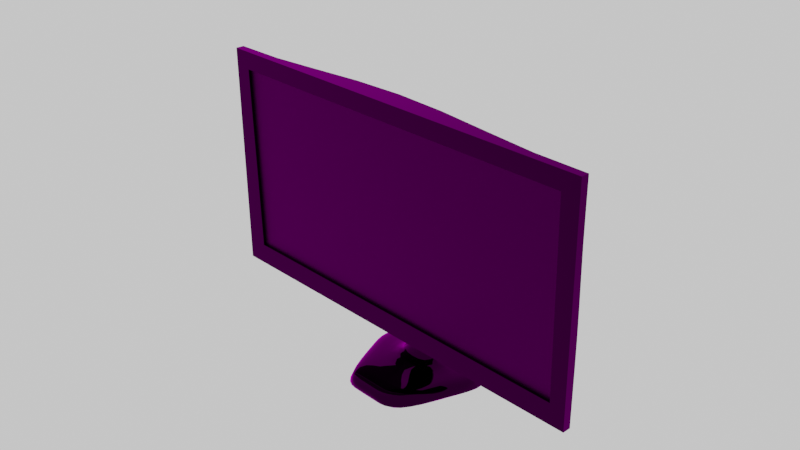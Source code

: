 # Source: moniter.blend  (saved by Blender 3.4.6; exported with 4.5.12 LTS)
import bpy
from mathutils import Matrix  # noqa: F401  (used for matrix-valued properties, if any)

bpy.ops.wm.read_factory_settings(use_empty=True)
scene = bpy.context.scene
scene.name = 'Scene'

# ---- collections
col_collection = bpy.data.collections.new('Collection'); scene.collection.children.link(col_collection)

# ---- images (referenced by path relative to the original .blend; pixels are not part of the script)
import os
ASSET_DIR = os.environ.get("B2B_ASSET_DIR", "")  # directory of the original .blend (textures are referenced by path, not embedded)
HERE = os.path.dirname(os.path.abspath(__file__))  # packed textures are extracted next to this script under _unpacked/

def load_image(name, relpath, width, height, colorspace="sRGB"):
    """Load a texture the original file referenced (path relative to the .blend, or extracted next to this script)."""
    p = next((c for c in (os.path.join(HERE, relpath), os.path.join(ASSET_DIR, relpath)) if relpath and os.path.exists(c)), "")
    if p:
        img = bpy.data.images.load(p, check_existing=True)
        img.name = name
    else:  # same state as the original file: an image datablock whose file is absent (Cycles renders it pink)
        img = bpy.data.images.new(name, width, height)
        img.source = "FILE"
        img.filepath = "//" + (relpath or name)
    img.colorspace_settings.name = colorspace
    return img
img_interior_exr = load_image('interior.exr', 'interior.exr', 1024, 1024, 'Linear Rec.709')

# ---- materials (node trees are filled in below, after node groups)
mat_moniter_base = bpy.data.materials.new('Moniter_base')
mat_moniter_base.use_transparent_shadow = False
mat_screen = bpy.data.materials.new('Screen')
mat_screen.use_transparent_shadow = False

# ---- node groups
ng_auto_smooth = bpy.data.node_groups.new('Auto Smooth', 'GeometryNodeTree')
_s = ng_auto_smooth.interface.new_socket(name='Geometry', in_out='OUTPUT', socket_type='NodeSocketGeometry')
_s = ng_auto_smooth.interface.new_socket(name='Geometry', in_out='INPUT', socket_type='NodeSocketGeometry')
_s = ng_auto_smooth.interface.new_socket(name='Angle', in_out='INPUT', socket_type='NodeSocketFloat')
_s.subtype = 'ANGLE'
_s.min_value = 0.0
_s.max_value = 3.142
ng_auto_smooth.is_modifier = True
_N = ng_auto_smooth.nodes; _L = ng_auto_smooth.links
n0 = _N.new('NodeGroupOutput'); n0.name = 'Group Output'; n0.location = (480, -100)
n1 = _N.new('NodeGroupInput'); n1.name = 'Group Input'; n1.location = (-420, -300)
n2 = _N.new('NodeGroupInput'); n2.name = 'Group Input.001'; n2.location = (-60, -100)
n3 = _N.new('GeometryNodeSetShadeSmooth'); n3.name = 'Set Shade Smooth'; n3.location = (120, -100)
n3.domain = 'EDGE'
n4 = _N.new('GeometryNodeSetShadeSmooth'); n4.name = 'Set Shade Smooth.001'; n4.location = (300, -100)
n5 = _N.new('GeometryNodeInputMeshEdgeAngle'); n5.name = 'Edge Angle'; n5.location = (-420, -220)
n6 = _N.new('GeometryNodeInputEdgeSmooth'); n6.name = 'Is Edge Smooth'; n6.location = (-60, -160)
n7 = _N.new('GeometryNodeInputShadeSmooth'); n7.name = 'Is Face Smooth'; n7.location = (-240, -340)
n8 = _N.new('FunctionNodeBooleanMath'); n8.name = 'Boolean Math'; n8.location = (-60, -220)
n9 = _N.new('FunctionNodeCompare'); n9.name = 'Compare'; n9.location = (-240, -180)
n9.operation = 'LESS_EQUAL'
_L.new(n5.outputs[0], n9.inputs[0])
_L.new(n4.outputs[0], n0.inputs[0])
_L.new(n1.outputs[1], n9.inputs[1])
_L.new(n9.outputs[0], n8.inputs[0])
_L.new(n7.outputs[0], n8.inputs[1])
_L.new(n2.outputs[0], n3.inputs[0])
_L.new(n6.outputs[0], n3.inputs[1])
_L.new(n3.outputs[0], n4.inputs[0])
_L.new(n8.outputs[0], n3.inputs[2])
n0.is_active_output = True

# ---- material node trees
mat_moniter_base.use_nodes = True; mat_moniter_base.node_tree.nodes.clear()
_N = mat_moniter_base.node_tree.nodes; _L = mat_moniter_base.node_tree.links
n0 = _N.new('ShaderNodeBsdfPrincipled'); n0.name = 'Principled BSDF'; n0.location = (10, 300)
n0.distribution = 'GGX'
n0.subsurface_method = 'RANDOM_WALK_SKIN'
n0.inputs[0].default_value = (0.0, 0.0, 0.0, 1.0)
n0.inputs[1].default_value = 0.4724
n0.inputs[2].default_value = 0.0
n0.inputs[3].default_value = 1.45
n0.inputs[12].default_value = 0.9352
n0.inputs[27].default_value = (0.0, 0.0, 0.0, 1.0)
n0.inputs[28].default_value = 1.0
n1 = _N.new('ShaderNodeOutputMaterial'); n1.name = 'Material Output'; n1.location = (300, 300)
_L.new(n0.outputs[0], n1.inputs[0])
n1.is_active_output = True
mat_screen.use_nodes = True; mat_screen.node_tree.nodes.clear()
_N = mat_screen.node_tree.nodes; _L = mat_screen.node_tree.links
n0 = _N.new('ShaderNodeBsdfPrincipled'); n0.name = 'Principled BSDF'; n0.location = (10, 300)
n0.distribution = 'GGX'
n0.subsurface_method = 'RANDOM_WALK_SKIN'
n0.inputs[0].default_value = (0.0, 0.0, 0.0, 1.0)
n0.inputs[3].default_value = 1.45
n0.inputs[27].default_value = (0.0, 0.0, 0.0, 1.0)
n0.inputs[28].default_value = 1.0
n1 = _N.new('ShaderNodeOutputMaterial'); n1.name = 'Material Output'; n1.location = (300, 300)
_L.new(n0.outputs[0], n1.inputs[0])
n1.is_active_output = True

# ---- world
world_world = bpy.data.worlds.new('World'); scene.world = world_world
world_world.use_nodes = True; world_world.node_tree.nodes.clear()
_N = world_world.node_tree.nodes; _L = world_world.node_tree.links
n0 = _N.new('ShaderNodeOutputWorld'); n0.name = 'World Output'; n0.location = (450, 300)
n1 = _N.new('ShaderNodeTexEnvironment'); n1.name = 'Environment Texture'; n1.location = (-287, 335)
n1.image = img_interior_exr
n2 = _N.new('ShaderNodeBackground'); n2.name = 'Background'; n2.location = (10, 300)
n3 = _N.new('ShaderNodeMixShader'); n3.name = 'Mix Shader'; n3.location = (230, 307)
n4 = _N.new('ShaderNodeBackground'); n4.name = 'Background.001'; n4.location = (13, 142)
n5 = _N.new('ShaderNodeLightPath'); n5.name = 'Light Path'; n5.location = (15, 672)
_L.new(n3.outputs[0], n0.inputs[0])
_L.new(n1.outputs[0], n2.inputs[0])
_L.new(n2.outputs[0], n3.inputs[1])
_L.new(n4.outputs[0], n3.inputs[2])
_L.new(n5.outputs[0], n3.inputs[0])
n0.is_active_output = True
world_world.color = (0.05088, 0.05088, 0.05088)
world_world.use_sun_shadow = False
world_world.sun_shadow_jitter_overblur = 0.0

# ---- cameras
cam_camera = bpy.data.cameras.new('Camera')
cam_camera.clip_end = 100.0
cam_camera.ortho_scale = 7.314

# ---- meshes
me_001 = bpy.data.meshes.new('큐브.001')
me_001.from_pydata([(-2.188, -0.1265, -1.081), (-0.4493, 0.09455, -0.2656), (-2.174, -0.1994, 1.095), (-2.381, -0.06662, -1.287), (-2.374, -0.106, 1.295), (2.16, -0.1265, -1.081), (2.174, -0.1994, 1.095), (0.4493, 0.09455, -0.2656), (2.366, -0.06662, -1.287), (2.374, -0.106, 1.295), (-2.381, -0.1617, -1.288), (-2.374, -0.2, 1.295), (2.374, -0.2, 1.295), (2.366, -0.1617, -1.288), (-2.188, -0.09211, -1.081), (-2.174, -0.1656, 1.095), (2.174, -0.1656, 1.095), (2.159, -0.09211, -1.081), (-2.379, -0.07916, 0.004892), (-0.02514, 0.02211, 1.319), (2.369, -0.07916, 0.004892), (-0.09291, 0.3612, 0.08887), (-2.381, -0.06662, -0.6401), (-1.253, 0.2294, -1.231), (1.176, -0.0501, 1.305), (2.366, -0.06662, -0.6401), (-2.374, -0.1021, 0.648), (1.12, 0.2294, -1.231), (-1.198, -0.0501, 1.305), (2.373, -0.1021, 0.648), (1.13, 0.1831, 0.05482), (-1.244, 0.1831, 0.05482), (-0.06054, 0.1993, 0.7052), (-1.221, 0.07001, 0.6805), (-1.253, 0.2294, -0.5836), (1.12, 0.2294, -0.5836), (1.152, 0.07001, 0.6805), (-2.381, -0.06662, -0.9637), (-1.814, 0.06362, -1.263), (1.779, -0.09755, 1.296), (2.366, -0.06662, -0.9637), (-2.376, -0.09132, 0.3263), (0.4984, 0.3716, -1.204), (-0.6143, 0.0009137, 1.315), (2.371, -0.09132, 0.3263), (1.753, 0.034, 0.02632), (-0.6761, 0.3101, 0.0791), (-0.07807, 0.287, 0.3983), (-2.381, -0.07, -0.3171), (-0.6884, 0.3716, -1.204), (0.5725, 0.0009137, 1.315), (2.367, -0.07, -0.3171), (-2.374, -0.106, 0.971), (1.747, 0.06362, -1.263), (-1.782, -0.09755, 1.296), (2.374, -0.106, 0.971), (0.5107, 0.3101, 0.0791), (-1.808, 0.034, 0.02632), (-0.1031, 0.4126, -0.225), (-0.04224, 0.1078, 1.011), (-0.6466, 0.1626, 0.6982), (-1.794, -0.0359, 0.6604), (-1.234, 0.1317, 0.3686), (-1.209, 0.00647, 0.9921), (-0.6884, 0.3716, -0.5565), (-1.814, 0.06362, -0.6154), (-1.253, 0.2294, -0.9073), (-1.251, 0.2174, -0.2623), (1.747, 0.06362, -0.6154), (0.4984, 0.3716, -0.5565), (1.12, 0.2294, -0.9073), (1.123, 0.2174, -0.2623), (1.767, -0.0359, 0.6604), (0.5402, 0.1626, 0.6982), (1.14, 0.1317, 0.3686), (1.165, 0.00647, 0.9921), (0.557, 0.07881, 1.006), (0.5242, 0.2428, 0.3899), (1.759, 0.001565, 0.3438), (0.5017, 0.3554, -0.2359), (0.4984, 0.3716, -0.8801), (1.747, 0.06362, -0.939), (-1.812, 0.0559, -0.2932), (-1.814, 0.06362, -0.939), (-0.6884, 0.3716, -0.8801), (-1.787, -0.07153, 0.9773), (-1.801, 0.001565, 0.3438), (-0.6627, 0.2428, 0.3899), (-0.6299, 0.07881, 1.006), (-0.6852, 0.3554, -0.2359), (1.748, 0.0559, -0.2932), (1.774, -0.07153, 0.9773), (-0.4493, 0.3964, -1.199), (0.4493, 0.3765, -1.203), (-0.4493, 0.2454, -1.228), (0.4493, 0.3651, -1.205), (-0.4493, 0.09455, -1.253), (0.4493, 0.09455, -1.251), (-0.4493, 0.3964, -0.5517), (-0.4493, 0.3964, -0.8754), (-0.1036, 0.4151, -0.2656), (0.4493, 0.3765, -0.5555), (0.4493, 0.3622, -0.2656), (0.4493, 0.3765, -0.8792), (-0.4493, 0.3804, -0.2656)], [], [(48, 22, 37, 3, 10, 11, 4, 52, 26, 41, 18), (91, 39, 9, 55), (51, 20, 44, 29, 55, 9, 12, 13, 8, 40, 25), (0, 5, 17, 14), (42, 27, 53, 8, 13, 10, 3, 38, 23, 49, 92, 94, 96, 97, 95, 93), (24, 50, 19, 43, 28, 54, 4, 11, 12, 9, 39), (0, 2, 11, 10), (6, 5, 13, 12), (5, 0, 10, 13), (2, 6, 12, 11), (17, 16, 15, 14), (2, 0, 14, 15), (6, 2, 15, 16), (5, 6, 16, 17), (90, 45, 20, 51), (89, 46, 21, 58), (88, 43, 19, 59), (87, 60, 32, 47), (86, 61, 33, 62), (85, 54, 28, 63), (84, 64, 98, 99), (83, 65, 34, 66), (82, 57, 31, 67), (81, 68, 25, 40), (80, 69, 35, 70), (79, 56, 30, 71), (78, 72, 29, 44), (77, 73, 36, 74), (76, 50, 24, 75), (73, 76, 75, 36), (32, 59, 76, 73), (59, 19, 50, 76), (56, 77, 74, 30), (21, 47, 77, 56), (47, 32, 73, 77), (45, 78, 44, 20), (30, 74, 78, 45), (74, 36, 72, 78), (69, 79, 71, 35), (100, 58, 79, 69, 101, 102), (58, 21, 56, 79), (42, 80, 70, 27), (103, 80, 42, 93), (101, 69, 80, 103), (53, 81, 40, 8), (27, 70, 81, 53), (70, 35, 68, 81), (65, 82, 67, 34), (22, 48, 82, 65), (48, 18, 57, 82), (38, 83, 66, 23), (3, 37, 83, 38), (37, 22, 65, 83), (49, 84, 99, 92), (23, 66, 84, 49), (66, 34, 64, 84), (61, 85, 63, 33), (26, 52, 85, 61), (52, 4, 54, 85), (57, 86, 62, 31), (18, 41, 86, 57), (41, 26, 61, 86), (46, 87, 47, 21), (31, 62, 87, 46), (62, 33, 60, 87), (60, 88, 59, 32), (33, 63, 88, 60), (63, 28, 43, 88), (64, 89, 58, 100, 104, 98), (34, 67, 89, 64), (67, 31, 46, 89), (68, 90, 51, 25), (35, 71, 90, 68), (71, 30, 45, 90), (72, 91, 55, 29), (36, 75, 91, 72), (75, 24, 39, 91), (104, 1, 96, 94, 92, 99, 98), (93, 95, 97, 7, 102, 101, 103), (96, 1, 7, 97), (102, 7, 1, 104, 100)])
me_001.polygons.foreach_set('use_smooth', [1, 1, 1, 1, 1, 1, 1, 1, 1, 1, 1, 1, 1, 1, 1, 1, 1, 1, 1, 1, 1, 1, 1, 1, 1, 1, 1, 1, 1, 1, 1, 1, 1, 1, 1, 1, 1, 1, 1, 1, 1, 1, 1, 1, 1, 1, 1, 1, 1, 1, 1, 1, 1, 1, 1, 1, 1, 1, 1, 1, 1, 1, 1, 1, 1, 1, 1, 1, 1, 1, 1, 1, 1, 1, 1, 1, 1, 0, 0, 0, 0])
me_001.polygons.foreach_set('material_index', [0, 0, 0, 0, 0, 0, 0, 0, 0, 0, 1, 0, 0, 0, 0, 0, 0, 0, 0, 0, 0, 0, 0, 0, 0, 0, 0, 0, 0, 0, 0, 0, 0, 0, 0, 0, 0, 0, 0, 0, 0, 0, 0, 0, 0, 0, 0, 0, 0, 0, 0, 0, 0, 0, 0, 0, 0, 0, 0, 0, 0, 0, 0, 0, 0, 0, 0, 0, 0, 0, 0, 0, 0, 0, 0, 0, 0, 567, 567, 567, 567])
_uv = me_001.uv_layers.new(name='UV 맵')
_uv.uv.foreach_set('vector', [0.4688, 0.25, 0.4375, 0.25, 0.4062, 0.25, 0.375, 0.25, 0.375, 0.0, 0.625, 0.0, 0.625, 0.25, 0.5938, 0.25, 0.5625, 0.25, 0.5312, 0.25, 0.5, 0.25, 0.5938, 0.4688, 0.625, 0.4688, 0.625, 0.5, 0.5938, 0.5, 0.4688, 0.5, 0.5, 0.5, 0.5312, 0.5, 0.5625, 0.5, 0.5938, 0.5, 0.625, 0.5, 0.625, 0.75, 0.375, 0.75, 0.375, 0.5, 0.4062, 0.5, 0.4375, 0.5, 0.3943, 0.9895, 0.3943, 0.7605, 0.3943, 0.7605, 0.3943, 0.9895, 0.2812, 0.5, 0.3125, 0.5, 0.3438, 0.5, 0.375, 0.5, 0.375, 0.75, 0.125, 0.75, 0.125, 0.5, 0.1562, 0.5, 0.1875, 0.5, 0.2188, 0.5, 0.2316, 0.5, 0.2303, 0.5648, 0.2289, 0.6301, 0.2762, 0.6252, 0.2786, 0.5051, 0.2787, 0.5, 0.6875, 0.5, 0.7188, 0.5, 0.75, 0.5, 0.7812, 0.5, 0.8125, 0.5, 0.8438, 0.5, 0.875, 0.5, 0.875, 0.75, 0.625, 0.75, 0.625, 0.5, 0.6562, 0.5, 0.3943, 0.9895, 0.6057, 0.9895, 0.625, 1.0, 0.375, 1.0, 0.6057, 0.7605, 0.3943, 0.7605, 0.375, 0.75, 0.625, 0.75, 0.3943, 0.7605, 0.3943, 0.9895, 0.375, 1.0, 0.375, 0.75, 0.6057, 0.9895, 0.6057, 0.7605, 0.625, 0.75, 0.625, 1.0, 0.3943, 0.7605, 0.6057, 0.7605, 0.6057, 0.9895, 0.3943, 0.9895, 0.6057, 0.9895, 0.3943, 0.9895, 0.3943, 0.9895, 0.6057, 0.9895, 0.6057, 0.7605, 0.6057, 0.9895, 0.6057, 0.9895, 0.6057, 0.7605, 0.3943, 0.7605, 0.6057, 0.7605, 0.6057, 0.7605, 0.3943, 0.7605, 0.4688, 0.4688, 0.5, 0.4688, 0.5, 0.5, 0.4688, 0.5, 0.4688, 0.3438, 0.5, 0.3438, 0.5, 0.375, 0.4688, 0.375, 0.5938, 0.3438, 0.625, 0.3438, 0.625, 0.375, 0.5938, 0.375, 0.5312, 0.3438, 0.5625, 0.3438, 0.5625, 0.375, 0.5312, 0.375, 0.5312, 0.2812, 0.5625, 0.2812, 0.5625, 0.3125, 0.5312, 0.3125, 0.5938, 0.2812, 0.625, 0.2812, 0.625, 0.3125, 0.5938, 0.3125, 0.4062, 0.3438, 0.4375, 0.3438, 0.4375, 0.3566, 0.4062, 0.3566, 0.4062, 0.2812, 0.4375, 0.2812, 0.4375, 0.3125, 0.4062, 0.3125, 0.4688, 0.2812, 0.5, 0.2812, 0.5, 0.3125, 0.4688, 0.3125, 0.4062, 0.4688, 0.4375, 0.4688, 0.4375, 0.5, 0.4062, 0.5, 0.4062, 0.4062, 0.4375, 0.4062, 0.4375, 0.4375, 0.4062, 0.4375, 0.4688, 0.4062, 0.5, 0.4062, 0.5, 0.4375, 0.4688, 0.4375, 0.5312, 0.4688, 0.5625, 0.4688, 0.5625, 0.5, 0.5312, 0.5, 0.5312, 0.4062, 0.5625, 0.4062, 0.5625, 0.4375, 0.5312, 0.4375, 0.5938, 0.4062, 0.625, 0.4062, 0.625, 0.4375, 0.5938, 0.4375, 0.5625, 0.4062, 0.5938, 0.4062, 0.5938, 0.4375, 0.5625, 0.4375, 0.5625, 0.375, 0.5938, 0.375, 0.5938, 0.4062, 0.5625, 0.4062, 0.5938, 0.375, 0.625, 0.375, 0.625, 0.4062, 0.5938, 0.4062, 0.5, 0.4062, 0.5312, 0.4062, 0.5312, 0.4375, 0.5, 0.4375, 0.5, 0.375, 0.5312, 0.375, 0.5312, 0.4062, 0.5, 0.4062, 0.5312, 0.375, 0.5625, 0.375, 0.5625, 0.4062, 0.5312, 0.4062, 0.5, 0.4688, 0.5312, 0.4688, 0.5312, 0.5, 0.5, 0.5, 0.5, 0.4375, 0.5312, 0.4375, 0.5312, 0.4688, 0.5, 0.4688, 0.5312, 0.4375, 0.5625, 0.4375, 0.5625, 0.4688, 0.5312, 0.4688, 0.4375, 0.4062, 0.4688, 0.4062, 0.4688, 0.4375, 0.4375, 0.4375, 0.4648, 0.375, 0.4688, 0.375, 0.4688, 0.4062, 0.4375, 0.4062, 0.4375, 0.4037, 0.4658, 0.4036, 0.4688, 0.375, 0.5, 0.375, 0.5, 0.4062, 0.4688, 0.4062, 0.375, 0.4062, 0.4062, 0.4062, 0.4062, 0.4375, 0.375, 0.4375, 0.4062, 0.4037, 0.4062, 0.4062, 0.375, 0.4062, 0.375, 0.4037, 0.4375, 0.4037, 0.4375, 0.4062, 0.4062, 0.4062, 0.4062, 0.4037, 0.375, 0.4688, 0.4062, 0.4688, 0.4062, 0.5, 0.375, 0.5, 0.375, 0.4375, 0.4062, 0.4375, 0.4062, 0.4688, 0.375, 0.4688, 0.4062, 0.4375, 0.4375, 0.4375, 0.4375, 0.4688, 0.4062, 0.4688, 0.4375, 0.2812, 0.4688, 0.2812, 0.4688, 0.3125, 0.4375, 0.3125, 0.4375, 0.25, 0.4688, 0.25, 0.4688, 0.2812, 0.4375, 0.2812, 0.4688, 0.25, 0.5, 0.25, 0.5, 0.2812, 0.4688, 0.2812, 0.375, 0.2812, 0.4062, 0.2812, 0.4062, 0.3125, 0.375, 0.3125, 0.375, 0.25, 0.4062, 0.25, 0.4062, 0.2812, 0.375, 0.2812, 0.4062, 0.25, 0.4375, 0.25, 0.4375, 0.2812, 0.4062, 0.2812, 0.375, 0.3438, 0.4062, 0.3438, 0.4062, 0.3566, 0.375, 0.3566, 0.375, 0.3125, 0.4062, 0.3125, 0.4062, 0.3438, 0.375, 0.3438, 0.4062, 0.3125, 0.4375, 0.3125, 0.4375, 0.3438, 0.4062, 0.3438, 0.5625, 0.2812, 0.5938, 0.2812, 0.5938, 0.3125, 0.5625, 0.3125, 0.5625, 0.25, 0.5938, 0.25, 0.5938, 0.2812, 0.5625, 0.2812, 0.5938, 0.25, 0.625, 0.25, 0.625, 0.2812, 0.5938, 0.2812, 0.5, 0.2812, 0.5312, 0.2812, 0.5312, 0.3125, 0.5, 0.3125, 0.5, 0.25, 0.5312, 0.25, 0.5312, 0.2812, 0.5, 0.2812, 0.5312, 0.25, 0.5625, 0.25, 0.5625, 0.2812, 0.5312, 0.2812, 0.5, 0.3438, 0.5312, 0.3438, 0.5312, 0.375, 0.5, 0.375, 0.5, 0.3125, 0.5312, 0.3125, 0.5312, 0.3438, 0.5, 0.3438, 0.5312, 0.3125, 0.5625, 0.3125, 0.5625, 0.3438, 0.5312, 0.3438, 0.5625, 0.3438, 0.5938, 0.3438, 0.5938, 0.375, 0.5625, 0.375, 0.5625, 0.3125, 0.5938, 0.3125, 0.5938, 0.3438, 0.5625, 0.3438, 0.5938, 0.3125, 0.625, 0.3125, 0.625, 0.3438, 0.5938, 0.3438, 0.4375, 0.3438, 0.4688, 0.3438, 0.4688, 0.375, 0.4648, 0.375, 0.4654, 0.3564, 0.4375, 0.3566, 0.4375, 0.3125, 0.4688, 0.3125, 0.4688, 0.3438, 0.4375, 0.3438, 0.4688, 0.3125, 0.5, 0.3125, 0.5, 0.3438, 0.4688, 0.3438, 0.4375, 0.4688, 0.4688, 0.4688, 0.4688, 0.5, 0.4375, 0.5, 0.4375, 0.4375, 0.4688, 0.4375, 0.4688, 0.4688, 0.4375, 0.4688, 0.4688, 0.4375, 0.5, 0.4375, 0.5, 0.4688, 0.4688, 0.4688, 0.5625, 0.4688, 0.5938, 0.4688, 0.5938, 0.5, 0.5625, 0.5, 0.5625, 0.4375, 0.5938, 0.4375, 0.5938, 0.4688, 0.5625, 0.4688, 0.5938, 0.4375, 0.625, 0.4375, 0.625, 0.4688, 0.5938, 0.4688, 0.0, 0.0, 0.0, 0.0, 0.0, 0.0, 0.0, 0.0, 0.0, 0.0, 0.0, 0.0, 0.0, 0.0, 0.0, 0.0, 0.0, 0.0, 0.0, 0.0, 0.0, 0.0, 0.0, 0.0, 0.0, 0.0, 0.0, 0.0, 0.0, 0.0, 0.0, 0.0, 0.0, 0.0, 0.0, 0.0, 0.0, 0.0, 0.0, 0.0, 0.0, 0.0, 0.0, 0.0, 0.0, 0.0])
_uv.active_render = True
_uv = me_001.uv_layers.new(name='UVMap')
_uv.uv.foreach_set('vector', [0.0, 0.0, 0.0, 0.0, 0.0, 0.0, 0.0, 0.0, 0.0, 0.0, 0.0, 0.0, 0.0, 0.0, 0.0, 0.0, 0.0, 0.0, 0.0, 0.0, 0.0, 0.0, 0.0, 0.0, 0.0, 0.0, 0.0, 0.0, 0.0, 0.0, 0.0, 0.0, 0.0, 0.0, 0.0, 0.0, 0.0, 0.0, 0.0, 0.0, 0.0, 0.0, 0.0, 0.0, 0.0, 0.0, 0.0, 0.0, 0.0, 0.0, 0.0, 0.0, 0.0, 0.0, 0.0, 0.0, 0.0, 0.0, 0.0, 0.0, 0.0, 0.0, 0.0, 0.0, 0.0, 0.0, 0.0, 0.0, 0.0, 0.0, 0.0, 0.0, 0.0, 0.0, 0.0, 0.0, 0.0, 0.0, 0.0, 0.0, 0.0, 0.0, 0.0, 0.0, 0.0, 0.0, 0.0, 0.0, 0.0, 0.0, 0.0, 0.0, 0.0, 0.0, 0.0, 0.0, 0.0, 0.0, 0.0, 0.0, 0.0, 0.0, 0.0, 0.0, 0.0, 0.0, 0.0, 0.0, 0.0, 0.0, 0.0, 0.0, 0.0, 0.0, 0.0, 0.0, 0.0, 0.0, 0.0, 0.0, 0.0, 0.0, 0.0, 0.0, 0.0, 0.0, 0.0, 0.0, 0.0, 0.0, 0.0, 0.0, 0.0, 0.0, 0.0, 0.0, 0.0, 0.0, 0.0, 0.0, 0.0, 0.0, 0.0, 0.0, 0.0, 0.0, 0.0, 0.0, 0.0, 0.0, 0.0, 0.0, 0.0, 0.0, 0.0, 0.0, 0.0, 0.0, 0.0, 0.0, 0.0, 0.0, 0.0, 0.0, 0.0, 0.0, 0.0, 0.0, 0.0, 0.0, 0.0, 0.0, 0.0, 0.0, 0.0, 0.0, 0.0, 0.0, 0.0, 0.0, 0.0, 0.0, 0.0, 0.0, 0.0, 0.0, 0.0, 0.0, 0.0, 0.0, 0.0, 0.0, 0.0, 0.0, 0.0, 0.0, 0.0, 0.0, 0.0, 0.0, 0.0, 0.0, 0.0, 0.0, 0.0, 0.0, 0.0, 0.0, 0.0, 0.0, 0.0, 0.0, 0.0, 0.0, 0.0, 0.0, 0.0, 0.0, 0.0, 0.0, 0.0, 0.0, 0.0, 0.0, 0.0, 0.0, 0.0, 0.0, 0.0, 0.0, 0.0, 0.0, 0.0, 0.0, 0.0, 0.0, 0.0, 0.0, 0.0, 0.0, 0.0, 0.0, 0.0, 0.0, 0.0, 0.0, 0.0, 0.0, 0.0, 0.0, 0.0, 0.0, 0.0, 0.0, 0.0, 0.0, 0.0, 0.0, 0.0, 0.0, 0.0, 0.0, 0.0, 0.0, 0.0, 0.0, 0.0, 0.0, 0.0, 0.0, 0.0, 0.0, 0.0, 0.0, 0.0, 0.0, 0.0, 0.0, 0.0, 0.0, 0.0, 0.0, 0.0, 0.0, 0.0, 0.0, 0.0, 0.0, 0.0, 0.0, 0.0, 0.0, 0.0, 0.0, 0.0, 0.0, 0.0, 0.0, 0.0, 0.0, 0.0, 0.0, 0.0, 0.0, 0.0, 0.0, 0.0, 0.0, 0.0, 0.0, 0.0, 0.0, 0.0, 0.0, 0.0, 0.0, 0.0, 0.0, 0.0, 0.0, 0.0, 0.0, 0.0, 0.0, 0.0, 0.0, 0.0, 0.0, 0.0, 0.0, 0.0, 0.0, 0.0, 0.0, 0.0, 0.0, 0.0, 0.0, 0.0, 0.0, 0.0, 0.0, 0.0, 0.0, 0.0, 0.0, 0.0, 0.0, 0.0, 0.0, 0.0, 0.0, 0.0, 0.0, 0.0, 0.0, 0.0, 0.0, 0.0, 0.0, 0.0, 0.0, 0.0, 0.0, 0.0, 0.0, 0.0, 0.0, 0.0, 0.0, 0.0, 0.0, 0.0, 0.0, 0.0, 0.0, 0.0, 0.0, 0.0, 0.0, 0.0, 0.0, 0.0, 0.0, 0.0, 0.0, 0.0, 0.0, 0.0, 0.0, 0.0, 0.0, 0.0, 0.0, 0.0, 0.0, 0.0, 0.0, 0.0, 0.0, 0.0, 0.0, 0.0, 0.0, 0.0, 0.0, 0.0, 0.0, 0.0, 0.0, 0.0, 0.0, 0.0, 0.0, 0.0, 0.0, 0.0, 0.0, 0.0, 0.0, 0.0, 0.0, 0.0, 0.0, 0.0, 0.0, 0.0, 0.0, 0.0, 0.0, 0.0, 0.0, 0.0, 0.0, 0.0, 0.0, 0.0, 0.0, 0.0, 0.0, 0.0, 0.0, 0.0, 0.0, 0.0, 0.0, 0.0, 0.0, 0.0, 0.0, 0.0, 0.0, 0.0, 0.0, 0.0, 0.0, 0.0, 0.0, 0.0, 0.0, 0.0, 0.0, 0.0, 0.0, 0.0, 0.0, 0.0, 0.0, 0.0, 0.0, 0.0, 0.0, 0.0, 0.0, 0.0, 0.0, 0.0, 0.0, 0.0, 0.0, 0.0, 0.0, 0.0, 0.0, 0.0, 0.0, 0.0, 0.0, 0.0, 0.0, 0.0, 0.0, 0.0, 0.0, 0.0, 0.0, 0.0, 0.0, 0.0, 0.0, 0.0, 0.0, 0.0, 0.0, 0.0, 0.0, 0.0, 0.0, 0.0, 0.0, 0.0, 0.0, 0.0, 0.0, 0.0, 0.0, 0.0, 0.0, 0.0, 0.0, 0.0, 0.0, 0.0, 0.0, 0.0, 0.0, 0.0, 0.0, 0.0, 0.0, 0.0, 0.0, 0.0, 0.0, 0.0, 0.0, 0.0, 0.0, 0.0, 0.0, 0.0, 0.0, 0.0, 0.0, 0.0, 0.0, 0.0, 0.0, 0.0, 0.0, 0.0, 0.0, 0.0, 0.0, 0.0, 0.0, 0.0, 0.0, 0.0, 0.0, 0.0, 0.0, 0.0, 0.0, 0.0, 0.0, 0.0, 0.0, 0.0, 0.0, 0.0, 0.0, 0.0, 0.0, 0.0, 0.0, 0.0, 0.0, 0.0, 0.0, 0.0, 0.0, 0.0, 0.0, 0.0, 0.0, 0.0, 0.0, 0.0, 0.0, 0.0, 0.0, 0.0, 0.0, 0.0, 0.0, 0.0, 0.0, 0.0, 0.0, 0.0, 0.0, 0.0, 0.0, 0.0, 0.0, 0.0, 0.0, 0.0, 0.0, 0.0, 0.0, 0.0, 0.0, 0.0, 0.0, 0.0, 0.0, 0.0, 0.0, 0.0, 0.0, 0.0, 0.0, 0.0, 0.0, 0.0, 0.0, 0.0, 0.0, 0.0, 0.0, 0.0, 0.0, 0.0, 0.0, 0.0, 0.0, 0.0, 0.0, 0.0, 0.0, 0.0, 0.0, 0.0, 0.0, 0.0, 0.0, 0.0, 0.0, 0.0, 0.0, 0.0, 0.0, 0.0, 0.0, 0.0, 0.0, 0.0, 0.0, 0.0, 0.0, 0.0, 0.0, 0.0, 0.0, 0.0, 0.0, 0.0, 0.0, 0.0, 0.0, 0.0, 0.0, 0.0, 0.0, 0.0, 0.0, 0.0, 0.0, 0.0, 0.0, 0.0, 0.0, 0.0, 0.0, 0.0, 0.0, 0.0, 0.0, 0.625, 0.07145, 0.625, 0.0, 0.5015, 0.0, 0.5047, 0.0377, 0.5083, 0.07546, 0.5488, 0.07546, 0.5892, 0.07546, 0.5078, 0.6795, 0.5076, 0.6824, 0.5019, 0.75, 0.625, 0.75, 0.625, 0.6831, 0.5888, 0.6795, 0.5483, 0.6795, 0.5015, 1.0, 0.625, 1.0, 0.625, 0.75, 0.5019, 0.75, 0.625, 0.6831, 0.625, 0.75, 0.875, 0.75, 0.875, 0.6785, 0.7788, 0.6699])
me_001.materials.append(mat_moniter_base)
me_001.materials.append(mat_screen)
me_001.update()
me_cube_001 = bpy.data.meshes.new('Cube.001')
me_cube_001.from_pydata([(-0.456, -0.5897, -0.25), (-0.3358, -0.5884, -0.07907), (-0.8311, 0.5897, -0.25), (-0.6172, 0.5897, -0.07942), (0.456, -0.5897, -0.25), (0.3361, -0.5884, -0.07907), (0.8311, 0.5897, -0.25), (0.6172, 0.5897, -0.07942), (-0.3359, -0.5897, -0.1783), (-0.6172, 0.5897, -0.1783), (0.6172, 0.5897, -0.1783), (0.3359, -0.5897, -0.1783), (-0.6403, 0.05208, -0.25), (-0.6122, 0.06536, -0.07597), (0.6403, 0.05208, -0.25), (0.6155, 0.06536, -0.07597), (0.6142, 0.05475, -0.1776), (-0.6135, 0.05475, -0.1776), (-0.7277, 0.3103, -0.0793), (0.7278, 0.3099, -0.25), (-0.7278, 0.3099, -0.1783), (-0.7278, 0.3099, -0.25), (0.7279, 0.3103, -0.0793), (0.7278, 0.3099, -0.1783), (0.277, 0.5897, -0.25), (-0.277, 0.5897, -0.25), (-0.2056, 0.591, -0.07908), (0.2059, 0.591, -0.07908), (-0.152, -0.5897, -0.25), (0.152, -0.5897, -0.25), (0.1122, -0.588, -0.07898), (-0.1118, -0.588, -0.07898), (0.112, -0.5897, -0.1783), (-0.112, -0.5897, -0.1783), (-0.2057, 0.5897, -0.1783), (0.2057, 0.5897, -0.1783), (-0.199, 0.09662, -0.06786), (0.2102, 0.09662, -0.06786), (0.2144, 0.06014, -0.2479), (-0.2124, 0.06014, -0.2479), (0.2427, 0.3107, -0.2498), (-0.2425, 0.3107, -0.2498), (-0.2398, 0.3324, -0.07356), (0.2454, 0.3324, -0.07356), (-0.1967, -0.16, 0.9259), (0.2125, -0.16, 0.9259), (-0.2369, -0.1373, 1.006), (0.2483, -0.1373, 1.006), (-0.2336, 0.01094, 0.9657), (0.2516, 0.01094, 0.9657), (0.2164, -0.01616, 0.8688), (-0.1928, -0.01616, 0.8688), (0.2522, 0.2949, 0.1166), (0.2166, 0.1265, 0.1154), (-0.1926, 0.1265, 0.1154), (-0.233, 0.2949, 0.1166), (-0.2252, 0.2897, 0.3387), (-0.2213, 0.2503, 0.5592), (-0.2252, 0.1498, 0.7638), (0.26, 0.1498, 0.7638), (0.2639, 0.2503, 0.5592), (0.26, 0.2897, 0.3387), (0.223, 0.07234, 0.688), (0.2259, 0.1307, 0.5055), (0.223, 0.1429, 0.3111), (-0.1863, 0.07234, 0.688), (-0.1834, 0.1307, 0.5055), (-0.1863, 0.1429, 0.3111)], [], [(20, 18, 3, 9), (35, 27, 7, 10), (16, 15, 5, 11), (33, 31, 1, 8), (38, 14, 4, 29), (36, 13, 1, 31), (28, 33, 8, 0), (14, 16, 11, 4), (24, 35, 10, 6), (21, 20, 9, 2), (0, 8, 17, 12), (19, 23, 16, 14), (42, 18, 13, 36), (40, 19, 14, 38), (23, 22, 15, 16), (8, 1, 13, 17), (10, 7, 22, 23), (24, 6, 19, 40), (26, 3, 18, 42), (6, 10, 23, 19), (12, 17, 20, 21), (17, 13, 18, 20), (7, 27, 43, 22), (27, 26, 42, 43), (2, 25, 41, 21), (25, 24, 40, 41), (21, 41, 39, 12), (41, 40, 38, 39), (22, 43, 37, 15), (49, 48, 46, 47), (2, 9, 34, 25), (25, 34, 35, 24), (4, 11, 32, 29), (29, 32, 33, 28), (15, 37, 30, 5), (37, 36, 31, 30), (12, 39, 28, 0), (39, 38, 29, 28), (11, 5, 30, 32), (32, 30, 31, 33), (9, 3, 26, 34), (34, 26, 27, 35), (47, 46, 44, 45), (50, 49, 47, 45), (51, 50, 45, 44), (48, 51, 44, 46), (58, 65, 51, 48), (65, 62, 50, 51), (62, 59, 49, 50), (59, 58, 48, 49), (43, 42, 55, 52), (37, 43, 52, 53), (36, 37, 53, 54), (42, 36, 54, 55), (52, 55, 56, 61), (61, 56, 57, 60), (60, 57, 58, 59), (53, 52, 61, 64), (64, 61, 60, 63), (63, 60, 59, 62), (54, 53, 64, 67), (67, 64, 63, 66), (66, 63, 62, 65), (55, 54, 67, 56), (56, 67, 66, 57), (57, 66, 65, 58)])
me_cube_001.polygons.foreach_set('use_smooth', [True] * 66)
_uv = me_cube_001.uv_layers.new(name='UVMap')
_uv.uv.foreach_set('vector', [0.5, 0.2086, 0.625, 0.2138, 0.625, 0.25, 0.5, 0.25, 0.5, 0.4167, 0.625, 0.4167, 0.625, 0.5, 0.5, 0.5, 0.5, 0.5894, 0.6407, 0.582, 0.625, 0.75, 0.5, 0.75, 0.5, 0.9167, 0.625, 0.9167, 0.625, 1.0, 0.5, 1.0, 0.2877, 0.582, 0.363, 0.582, 0.375, 0.75, 0.2917, 0.75, 0.7864, 0.582, 0.8593, 0.582, 0.875, 0.75, 0.7917, 0.75, 0.375, 0.9167, 0.5, 0.9167, 0.5, 1.0, 0.375, 1.0, 0.363, 0.582, 0.5, 0.5894, 0.5, 0.75, 0.375, 0.75, 0.375, 0.4167, 0.5, 0.4167, 0.5, 0.5, 0.375, 0.5, 0.525, 0.215, 0.5, 0.2086, 0.5, 0.25, 0.375, 0.25, 0.375, 0.0, 0.5, 0.0, 0.5, 0.1606, 0.6324, 0.1693, 0.3681, 0.5402, 0.5, 0.5414, 0.5, 0.5894, 0.363, 0.582, 0.7894, 0.5402, 0.8681, 0.5402, 0.8593, 0.582, 0.7864, 0.582, 0.2894, 0.5402, 0.3681, 0.5402, 0.363, 0.582, 0.2877, 0.582, 0.5, 0.5414, 0.6319, 0.5402, 0.6407, 0.582, 0.5, 0.5894, 0.5, 0.0, 0.625, 0.0, 0.625, 0.1616, 0.5, 0.1606, 0.5, 0.5, 0.625, 0.5, 0.6319, 0.5402, 0.5, 0.5414, 0.2917, 0.5, 0.375, 0.5, 0.3681, 0.5402, 0.2894, 0.5402, 0.7917, 0.5, 0.875, 0.5, 0.8681, 0.5402, 0.7894, 0.5402, 0.375, 0.5, 0.5, 0.5, 0.5, 0.5414, 0.3681, 0.5402, 0.6324, 0.1693, 0.5, 0.1606, 0.5, 0.2086, 0.525, 0.215, 0.5, 0.1606, 0.625, 0.1616, 0.625, 0.2138, 0.5, 0.2086, 0.625, 0.5, 0.7083, 0.5, 0.7106, 0.5402, 0.6319, 0.5402, 0.7083, 0.5, 0.7917, 0.5, 0.7894, 0.5402, 0.7106, 0.5402, 0.125, 0.5, 0.2083, 0.5, 0.2106, 0.5402, 0.1319, 0.5402, 0.2083, 0.5, 0.2917, 0.5, 0.2894, 0.5402, 0.2106, 0.5402, 0.1319, 0.5402, 0.2106, 0.5402, 0.2123, 0.582, 0.137, 0.582, 0.2106, 0.5402, 0.2894, 0.5402, 0.2877, 0.582, 0.2123, 0.582, 0.6319, 0.5402, 0.7106, 0.5402, 0.7136, 0.582, 0.6407, 0.582, 0.7106, 0.5402, 0.7894, 0.5402, 0.7894, 0.5402, 0.7106, 0.5402, 0.375, 0.25, 0.5, 0.25, 0.5, 0.3333, 0.375, 0.3333, 0.375, 0.3333, 0.5, 0.3333, 0.5, 0.4167, 0.375, 0.4167, 0.375, 0.75, 0.5, 0.75, 0.5, 0.8333, 0.375, 0.8333, 0.375, 0.8333, 0.5, 0.8333, 0.5, 0.9167, 0.375, 0.9167, 0.6407, 0.582, 0.7136, 0.582, 0.7083, 0.75, 0.625, 0.75, 0.7136, 0.582, 0.7864, 0.582, 0.7917, 0.75, 0.7083, 0.75, 0.137, 0.582, 0.2123, 0.582, 0.2083, 0.75, 0.125, 0.75, 0.2123, 0.582, 0.2877, 0.582, 0.2917, 0.75, 0.2083, 0.75, 0.5, 0.75, 0.625, 0.75, 0.625, 0.8333, 0.5, 0.8333, 0.5, 0.8333, 0.625, 0.8333, 0.625, 0.9167, 0.5, 0.9167, 0.5, 0.25, 0.625, 0.25, 0.625, 0.3333, 0.5, 0.3333, 0.5, 0.3333, 0.625, 0.3333, 0.625, 0.4167, 0.5, 0.4167, 0.7106, 0.5402, 0.7894, 0.5402, 0.7864, 0.582, 0.7136, 0.582, 0.7136, 0.582, 0.7106, 0.5402, 0.7106, 0.5402, 0.7136, 0.582, 0.7864, 0.582, 0.7136, 0.582, 0.7136, 0.582, 0.7864, 0.582, 0.7894, 0.5402, 0.7864, 0.582, 0.7864, 0.582, 0.7894, 0.5402, 0.7894, 0.5402, 0.7864, 0.582, 0.7864, 0.582, 0.7894, 0.5402, 0.7864, 0.582, 0.7136, 0.582, 0.7136, 0.582, 0.7864, 0.582, 0.7136, 0.582, 0.7106, 0.5402, 0.7106, 0.5402, 0.7136, 0.582, 0.7106, 0.5402, 0.7894, 0.5402, 0.7894, 0.5402, 0.7106, 0.5402, 0.7106, 0.5402, 0.7894, 0.5402, 0.7894, 0.5402, 0.7106, 0.5402, 0.7136, 0.582, 0.7106, 0.5402, 0.7106, 0.5402, 0.7136, 0.582, 0.7864, 0.582, 0.7136, 0.582, 0.7136, 0.582, 0.7864, 0.582, 0.7894, 0.5402, 0.7864, 0.582, 0.7864, 0.582, 0.7894, 0.5402, 0.7106, 0.5402, 0.7894, 0.5402, 0.7894, 0.5402, 0.7106, 0.5402, 0.7106, 0.5402, 0.7894, 0.5402, 0.7894, 0.5402, 0.7106, 0.5402, 0.7106, 0.5402, 0.7894, 0.5402, 0.7894, 0.5402, 0.7106, 0.5402, 0.7136, 0.582, 0.7106, 0.5402, 0.7106, 0.5402, 0.7136, 0.582, 0.7136, 0.582, 0.7106, 0.5402, 0.7106, 0.5402, 0.7136, 0.582, 0.7136, 0.582, 0.7106, 0.5402, 0.7106, 0.5402, 0.7136, 0.582, 0.7864, 0.582, 0.7136, 0.582, 0.7136, 0.582, 0.7864, 0.582, 0.7864, 0.582, 0.7136, 0.582, 0.7136, 0.582, 0.7864, 0.582, 0.7864, 0.582, 0.7136, 0.582, 0.7136, 0.582, 0.7864, 0.582, 0.7894, 0.5402, 0.7864, 0.582, 0.7864, 0.582, 0.7894, 0.5402, 0.7894, 0.5402, 0.7864, 0.582, 0.7864, 0.582, 0.7894, 0.5402, 0.7894, 0.5402, 0.7864, 0.582, 0.7864, 0.582, 0.7894, 0.5402])
me_cube_001.materials.append(mat_moniter_base)
me_cube_001.update()

# ---- objects
ob_camera = bpy.data.objects.new('Camera', cam_camera)
ob_moniter = bpy.data.objects.new('Moniter', me_001)
ob_cube = bpy.data.objects.new('Cube', me_cube_001)

# ---- transforms, parenting, visibility, modifiers, constraints
ob_camera.location = (7.359, -6.926, 4.958)
ob_camera.rotation_euler = (1.109, 0.0, 0.8149)
ob_camera.lock_rotations_4d = False
ob_camera.empty_display_type = 'ARROWS'
ob_camera.color = (0.0, 0.0, 0.0, 0.0)
ob_camera.display_type = 'WIRE'
ob_camera.lineart.crease_threshold = 0.0
ob_moniter.location = (0.0, 0.0, 0.0)
_m = ob_moniter.modifiers.new('Auto Smooth', 'NODES')
_m.node_group = ng_auto_smooth
_gi = [s.identifier for s in ng_auto_smooth.interface.items_tree if s.item_type == 'SOCKET' and s.in_out == 'INPUT']
_m[_gi[1]] = 0.5236  # Angle
ob_cube.location = (0.0, 0.1049, -1.728)
_m = ob_cube.modifiers.new('Subdivision', 'SUBSURF')
_m.levels = 3
_m = ob_cube.modifiers.new('Auto Smooth', 'NODES')
_m.node_group = ng_auto_smooth
_gi = [s.identifier for s in ng_auto_smooth.interface.items_tree if s.item_type == 'SOCKET' and s.in_out == 'INPUT']
_m[_gi[1]] = 0.5236  # Angle

# ---- collection membership
col_collection.objects.link(ob_camera)
col_collection.objects.link(ob_moniter)
col_collection.objects.link(ob_cube)

# ---- scene / render settings (as saved in the file)
scene.camera = ob_camera
scene.frame_start = 1; scene.frame_end = 250; scene.frame_set(1)
scene.render.engine = 'BLENDER_EEVEE_NEXT'
scene.cycles.sampling_pattern = 'TABULATED_SOBOL'
scene.cycles.use_light_tree = False
scene.view_settings.view_transform = 'Filmic'
bpy.context.view_layer.update()
